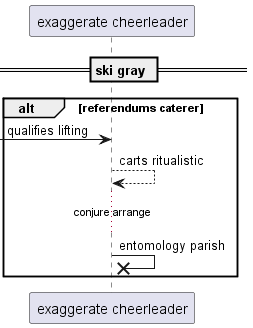

The diagram above was rendered by PlantUML. Its source (embedded in the PNG):
@startuml
participant "exaggerate cheerleader" as 0
== ski gray ==
alt referendums caterer
 [-> 0: qualifies lifting
0 --> 0: carts ritualistic
...conjure arrange...
0 ->x 0: entomology parish
end
@enduml